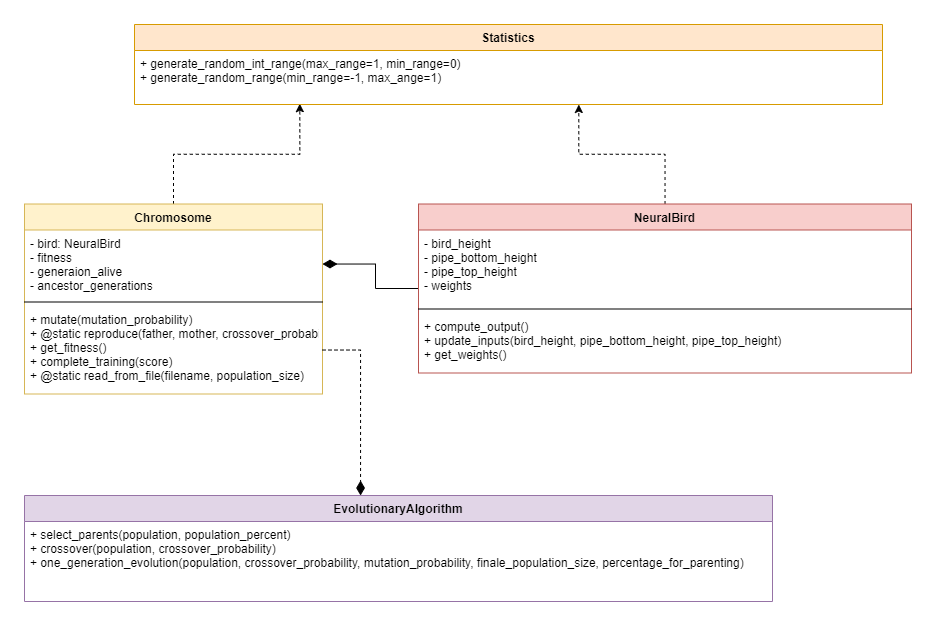

The diagram above was exported from draw.io. Its source (the exported page's mxGraphModel, read from the mxfile embedded in the PNG):
<mxGraphModel dx="1220" dy="728" grid="0" gridSize="10" guides="1" tooltips="1" connect="1" arrows="1" fold="1" page="1" pageScale="1" pageWidth="850" pageHeight="1100" math="0" shadow="0">
  <root>
    <mxCell id="0" />
    <mxCell id="1" parent="0" />
    <mxCell id="pi0LWgEbJrxdDWLg2I8G-18" style="edgeStyle=orthogonalEdgeStyle;rounded=0;orthogonalLoop=1;jettySize=auto;html=1;entryX=0.221;entryY=0.985;entryDx=0;entryDy=0;entryPerimeter=0;dashed=1;" edge="1" parent="1" source="pi0LWgEbJrxdDWLg2I8G-1" target="pi0LWgEbJrxdDWLg2I8G-17">
      <mxGeometry relative="1" as="geometry" />
    </mxCell>
    <mxCell id="pi0LWgEbJrxdDWLg2I8G-1" value="Chromosome" style="swimlane;fontStyle=1;align=center;verticalAlign=top;childLayout=stackLayout;horizontal=1;startSize=26;horizontalStack=0;resizeParent=1;resizeParentMax=0;resizeLast=0;collapsible=1;marginBottom=0;fillColor=#fff2cc;strokeColor=#d6b656;" vertex="1" parent="1">
      <mxGeometry x="81" y="185.5" width="298" height="190" as="geometry" />
    </mxCell>
    <mxCell id="pi0LWgEbJrxdDWLg2I8G-2" value="- bird: NeuralBird&#10;- fitness&#10;- generaion_alive&#10;- ancestor_generations " style="text;strokeColor=none;fillColor=none;align=left;verticalAlign=top;spacingLeft=4;spacingRight=4;overflow=hidden;rotatable=0;points=[[0,0.5],[1,0.5]];portConstraint=eastwest;" vertex="1" parent="pi0LWgEbJrxdDWLg2I8G-1">
      <mxGeometry y="26" width="298" height="68" as="geometry" />
    </mxCell>
    <mxCell id="pi0LWgEbJrxdDWLg2I8G-3" value="" style="line;strokeWidth=1;fillColor=none;align=left;verticalAlign=middle;spacingTop=-1;spacingLeft=3;spacingRight=3;rotatable=0;labelPosition=right;points=[];portConstraint=eastwest;" vertex="1" parent="pi0LWgEbJrxdDWLg2I8G-1">
      <mxGeometry y="94" width="298" height="8" as="geometry" />
    </mxCell>
    <mxCell id="pi0LWgEbJrxdDWLg2I8G-4" value="+ mutate(mutation_probability)&#10;+ @static reproduce(father, mother, crossover_probability)&#10;+ get_fitness()&#10;+ complete_training(score)&#10;+ @static read_from_file(filename, population_size)" style="text;strokeColor=none;fillColor=none;align=left;verticalAlign=top;spacingLeft=4;spacingRight=4;overflow=hidden;rotatable=0;points=[[0,0.5],[1,0.5]];portConstraint=eastwest;" vertex="1" parent="pi0LWgEbJrxdDWLg2I8G-1">
      <mxGeometry y="102" width="298" height="88" as="geometry" />
    </mxCell>
    <mxCell id="pi0LWgEbJrxdDWLg2I8G-19" style="edgeStyle=orthogonalEdgeStyle;rounded=0;orthogonalLoop=1;jettySize=auto;html=1;dashed=1;entryX=0.594;entryY=1;entryDx=0;entryDy=0;entryPerimeter=0;" edge="1" parent="1" source="pi0LWgEbJrxdDWLg2I8G-5" target="pi0LWgEbJrxdDWLg2I8G-17">
      <mxGeometry relative="1" as="geometry" />
    </mxCell>
    <mxCell id="pi0LWgEbJrxdDWLg2I8G-21" style="edgeStyle=orthogonalEdgeStyle;rounded=0;orthogonalLoop=1;jettySize=auto;html=1;endArrow=diamondThin;endFill=1;strokeWidth=1;endSize=12;" edge="1" parent="1" source="pi0LWgEbJrxdDWLg2I8G-5" target="pi0LWgEbJrxdDWLg2I8G-2">
      <mxGeometry relative="1" as="geometry" />
    </mxCell>
    <mxCell id="pi0LWgEbJrxdDWLg2I8G-5" value="NeuralBird" style="swimlane;fontStyle=1;align=center;verticalAlign=top;childLayout=stackLayout;horizontal=1;startSize=26;horizontalStack=0;resizeParent=1;resizeParentMax=0;resizeLast=0;collapsible=1;marginBottom=0;fillColor=#f8cecc;strokeColor=#b85450;" vertex="1" parent="1">
      <mxGeometry x="475" y="185.5" width="493" height="169" as="geometry" />
    </mxCell>
    <mxCell id="pi0LWgEbJrxdDWLg2I8G-6" value="- bird_height&#10;- pipe_bottom_height&#10;- pipe_top_height&#10;- weights&#10;" style="text;strokeColor=none;fillColor=none;align=left;verticalAlign=top;spacingLeft=4;spacingRight=4;overflow=hidden;rotatable=0;points=[[0,0.5],[1,0.5]];portConstraint=eastwest;" vertex="1" parent="pi0LWgEbJrxdDWLg2I8G-5">
      <mxGeometry y="26" width="493" height="75" as="geometry" />
    </mxCell>
    <mxCell id="pi0LWgEbJrxdDWLg2I8G-7" value="" style="line;strokeWidth=1;fillColor=none;align=left;verticalAlign=middle;spacingTop=-1;spacingLeft=3;spacingRight=3;rotatable=0;labelPosition=right;points=[];portConstraint=eastwest;" vertex="1" parent="pi0LWgEbJrxdDWLg2I8G-5">
      <mxGeometry y="101" width="493" height="8" as="geometry" />
    </mxCell>
    <mxCell id="pi0LWgEbJrxdDWLg2I8G-8" value="+ compute_output()&#10;+ update_inputs(bird_height, pipe_bottom_height, pipe_top_height)&#10;+ get_weights()" style="text;strokeColor=none;fillColor=none;align=left;verticalAlign=top;spacingLeft=4;spacingRight=4;overflow=hidden;rotatable=0;points=[[0,0.5],[1,0.5]];portConstraint=eastwest;" vertex="1" parent="pi0LWgEbJrxdDWLg2I8G-5">
      <mxGeometry y="109" width="493" height="60" as="geometry" />
    </mxCell>
    <mxCell id="pi0LWgEbJrxdDWLg2I8G-11" value="EvolutionaryAlgorithm" style="swimlane;fontStyle=1;childLayout=stackLayout;horizontal=1;startSize=26;fillColor=#e1d5e7;horizontalStack=0;resizeParent=1;resizeParentMax=0;resizeLast=0;collapsible=1;marginBottom=0;strokeColor=#9673a6;" vertex="1" parent="1">
      <mxGeometry x="81" y="477" width="748" height="106" as="geometry" />
    </mxCell>
    <mxCell id="pi0LWgEbJrxdDWLg2I8G-12" value="+ select_parents(population, population_percent)&#10;+ crossover(population, crossover_probability)&#10;+ one_generation_evolution(population, crossover_probability, mutation_probability, finale_population_size, percentage_for_parenting)" style="text;strokeColor=none;fillColor=none;align=left;verticalAlign=top;spacingLeft=4;spacingRight=4;overflow=hidden;rotatable=0;points=[[0,0.5],[1,0.5]];portConstraint=eastwest;" vertex="1" parent="pi0LWgEbJrxdDWLg2I8G-11">
      <mxGeometry y="26" width="748" height="80" as="geometry" />
    </mxCell>
    <mxCell id="pi0LWgEbJrxdDWLg2I8G-16" value="Statistics" style="swimlane;fontStyle=1;childLayout=stackLayout;horizontal=1;startSize=26;fillColor=#ffe6cc;horizontalStack=0;resizeParent=1;resizeParentMax=0;resizeLast=0;collapsible=1;marginBottom=0;strokeColor=#d79b00;" vertex="1" parent="1">
      <mxGeometry x="191" y="6" width="748" height="80" as="geometry" />
    </mxCell>
    <mxCell id="pi0LWgEbJrxdDWLg2I8G-17" value="+ generate_random_int_range(max_range=1, min_range=0)&#10;+ generate_random_range(min_range=-1, max_ange=1)" style="text;strokeColor=none;fillColor=none;align=left;verticalAlign=top;spacingLeft=4;spacingRight=4;overflow=hidden;rotatable=0;points=[[0,0.5],[1,0.5]];portConstraint=eastwest;" vertex="1" parent="pi0LWgEbJrxdDWLg2I8G-16">
      <mxGeometry y="26" width="748" height="54" as="geometry" />
    </mxCell>
    <mxCell id="pi0LWgEbJrxdDWLg2I8G-22" style="edgeStyle=orthogonalEdgeStyle;rounded=0;orthogonalLoop=1;jettySize=auto;html=1;endArrow=diamondThin;endFill=1;endSize=12;strokeWidth=1;dashed=1;" edge="1" parent="1" source="pi0LWgEbJrxdDWLg2I8G-4" target="pi0LWgEbJrxdDWLg2I8G-11">
      <mxGeometry relative="1" as="geometry">
        <Array as="points">
          <mxPoint x="417" y="332" />
        </Array>
      </mxGeometry>
    </mxCell>
  </root>
</mxGraphModel>